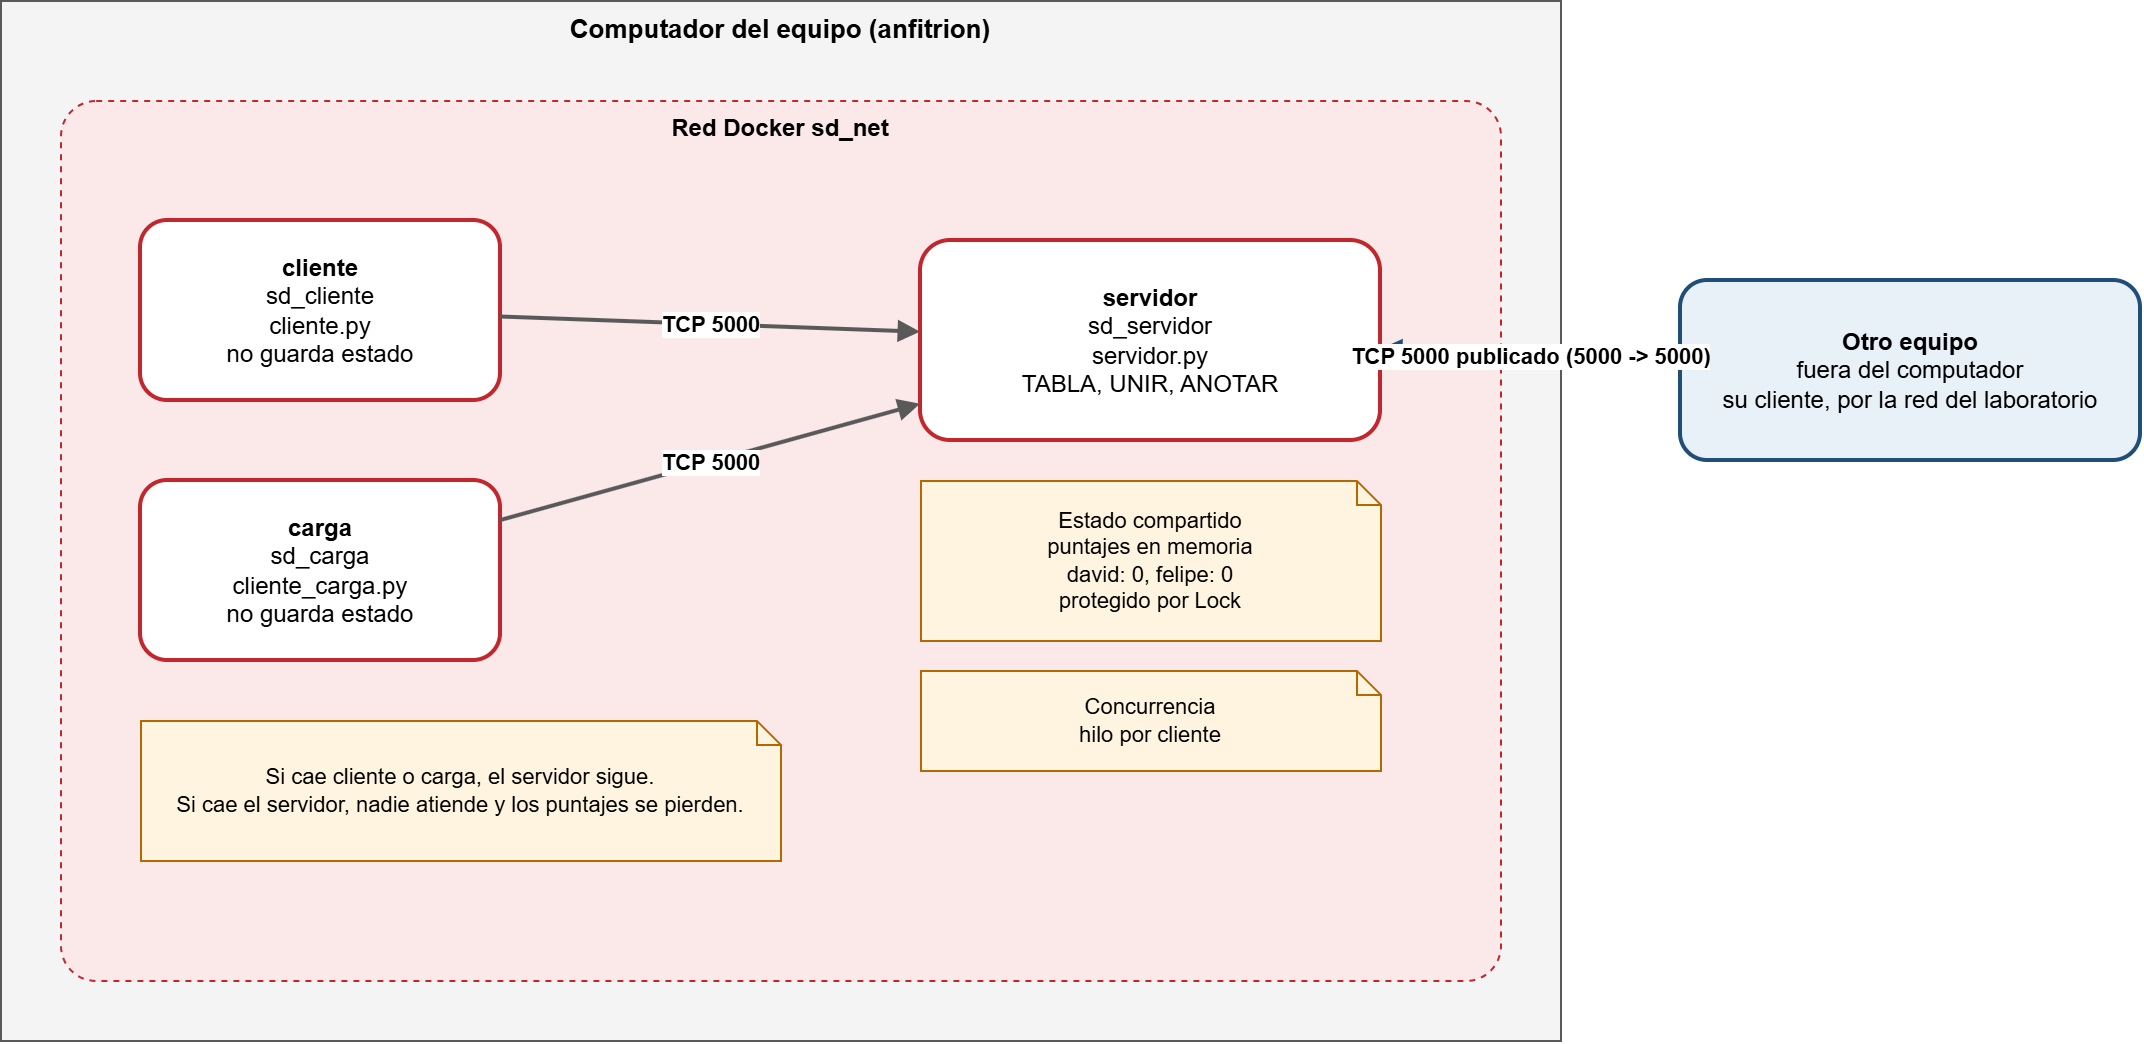

The diagram above was exported from draw.io. Its source (the exported page's mxGraphModel, read from the mxfile embedded in the PNG):
<mxGraphModel dx="1191" dy="1431" grid="1" gridSize="10" guides="1" tooltips="1" connect="1" arrows="1" fold="1" page="1" pageScale="1" pageWidth="827" pageHeight="1169" math="0" shadow="0">
  <root>
    <mxCell id="0" />
    <mxCell id="1" parent="0" />
    <mxCell id="pRsx-oRgTkGWPx_Ut_GG-1" parent="1" style="rounded=0;whiteSpace=wrap;html=1;fillColor=#F4F4F4;strokeColor=#595959;verticalAlign=top;fontStyle=1;fontSize=13;" value="Computador del equipo (anfitrion)" vertex="1">
      <mxGeometry height="520" width="780" x="40" y="30" as="geometry" />
    </mxCell>
    <mxCell id="pRsx-oRgTkGWPx_Ut_GG-2" parent="1" style="rounded=1;whiteSpace=wrap;html=1;fillColor=#FBE9EA;strokeColor=#C1272D;dashed=1;verticalAlign=top;fontStyle=1;fontSize=12;arcSize=4;" value="Red Docker sd_net" vertex="1">
      <mxGeometry height="440" width="720" x="70" y="80" as="geometry" />
    </mxCell>
    <mxCell id="pRsx-oRgTkGWPx_Ut_GG-3" parent="1" style="rounded=1;whiteSpace=wrap;html=1;fillColor=#FFFFFF;strokeColor=#C1272D;strokeWidth=2;fontSize=12;" value="&lt;b&gt;cliente&lt;/b&gt;&lt;br&gt;sd_cliente&lt;br&gt;cliente.py&lt;br&gt;no guarda estado" vertex="1">
      <mxGeometry height="90" width="180" x="110" y="140" as="geometry" />
    </mxCell>
    <mxCell id="pRsx-oRgTkGWPx_Ut_GG-4" parent="1" style="rounded=1;whiteSpace=wrap;html=1;fillColor=#FFFFFF;strokeColor=#C1272D;strokeWidth=2;fontSize=12;" value="&lt;b&gt;carga&lt;/b&gt;&lt;br&gt;sd_carga&lt;br&gt;cliente_carga.py&lt;br&gt;no guarda estado" vertex="1">
      <mxGeometry height="90" width="180" x="110" y="270" as="geometry" />
    </mxCell>
    <mxCell id="pRsx-oRgTkGWPx_Ut_GG-5" parent="1" style="rounded=1;whiteSpace=wrap;html=1;fillColor=#FFFFFF;strokeColor=#C1272D;strokeWidth=2;fontSize=12;" value="&lt;b&gt;servidor&lt;/b&gt;&lt;br&gt;sd_servidor&lt;br&gt;servidor.py&lt;br&gt;TABLA, UNIR, ANOTAR" vertex="1">
      <mxGeometry height="100" width="230" x="500" y="150" as="geometry" />
    </mxCell>
    <mxCell id="pRsx-oRgTkGWPx_Ut_GG-6" parent="1" style="shape=note;whiteSpace=wrap;html=1;size=12;fillColor=#FFF4E0;strokeColor=#B26A00;fontSize=11;" value="Estado compartido&lt;br&gt;puntajes en memoria&lt;br&gt;david: 0, felipe: 0&lt;br&gt;protegido por Lock" vertex="1">
      <mxGeometry height="80" width="230" x="500" y="270" as="geometry" />
    </mxCell>
    <mxCell id="pRsx-oRgTkGWPx_Ut_GG-7" parent="1" style="shape=note;whiteSpace=wrap;html=1;size=12;fillColor=#FFF4E0;strokeColor=#B26A00;fontSize=11;" value="Concurrencia&lt;br&gt;hilo por cliente" vertex="1">
      <mxGeometry height="50" width="230" x="500" y="365" as="geometry" />
    </mxCell>
    <mxCell id="pRsx-oRgTkGWPx_Ut_GG-8" parent="1" style="shape=note;whiteSpace=wrap;html=1;size=12;fillColor=#FFF4E0;strokeColor=#B26A00;fontSize=11;" value="Si cae cliente o carga, el servidor sigue.&lt;br&gt;Si cae el servidor, nadie atiende y los puntajes se pierden." vertex="1">
      <mxGeometry height="70" width="320" x="110" y="390" as="geometry" />
    </mxCell>
    <mxCell id="pRsx-oRgTkGWPx_Ut_GG-9" edge="1" parent="1" source="pRsx-oRgTkGWPx_Ut_GG-3" style="endArrow=block;html=1;strokeColor=#595959;strokeWidth=2;fontSize=11;fontStyle=1;" target="pRsx-oRgTkGWPx_Ut_GG-5" value="TCP 5000">
      <mxGeometry relative="1" as="geometry" />
    </mxCell>
    <mxCell id="pRsx-oRgTkGWPx_Ut_GG-10" edge="1" parent="1" source="pRsx-oRgTkGWPx_Ut_GG-4" style="endArrow=block;html=1;strokeColor=#595959;strokeWidth=2;fontSize=11;fontStyle=1;" target="pRsx-oRgTkGWPx_Ut_GG-5" value="TCP 5000">
      <mxGeometry relative="1" as="geometry" />
    </mxCell>
    <mxCell id="pRsx-oRgTkGWPx_Ut_GG-11" parent="1" style="rounded=1;whiteSpace=wrap;html=1;fillColor=#E8F0F8;strokeColor=#1F4E79;strokeWidth=2;fontSize=12;" value="&lt;b&gt;Otro equipo&lt;/b&gt;&lt;br&gt;fuera del computador&lt;br&gt;su cliente, por la red del laboratorio" vertex="1">
      <mxGeometry height="90" width="230" x="880" y="170" as="geometry" />
    </mxCell>
    <mxCell id="pRsx-oRgTkGWPx_Ut_GG-12" edge="1" parent="1" source="pRsx-oRgTkGWPx_Ut_GG-11" style="endArrow=block;html=1;strokeColor=#1F4E79;strokeWidth=2;fontSize=11;fontStyle=1;" target="pRsx-oRgTkGWPx_Ut_GG-5" value="TCP 5000 publicado (5000 -&amp;gt; 5000)">
      <mxGeometry relative="1" as="geometry" />
    </mxCell>
  </root>
</mxGraphModel>